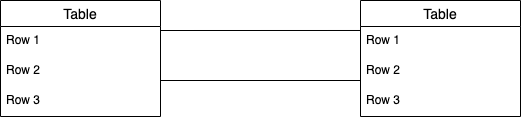

The diagram above was exported from draw.io. Its source (the exported page's mxGraphModel, read from the mxfile embedded in the PNG):
<mxGraphModel dx="728" dy="320" grid="1" gridSize="10" guides="1" tooltips="1" connect="1" arrows="1" fold="1" page="1" pageScale="1" pageWidth="827" pageHeight="1169" math="0" shadow="0">
  <root>
    <mxCell id="0" />
    <mxCell id="1" parent="0" />
    <mxCell id="bn9QC9J4xrNHyW0Nuoub-1" value="" style="endArrow=none;html=1;rounded=0;" edge="1" parent="1">
      <mxGeometry relative="1" as="geometry">
        <mxPoint x="280" y="350" as="sourcePoint" />
        <mxPoint x="480" y="350" as="targetPoint" />
      </mxGeometry>
    </mxCell>
    <mxCell id="bn9QC9J4xrNHyW0Nuoub-2" value="" style="endArrow=none;html=1;rounded=0;" edge="1" parent="1">
      <mxGeometry relative="1" as="geometry">
        <mxPoint x="290" y="350" as="sourcePoint" />
        <mxPoint x="450" y="350" as="targetPoint" />
      </mxGeometry>
    </mxCell>
    <mxCell id="bn9QC9J4xrNHyW0Nuoub-6" value="Table" style="swimlane;fontStyle=0;childLayout=stackLayout;horizontal=1;startSize=26;horizontalStack=0;resizeParent=1;resizeParentMax=0;resizeLast=0;collapsible=1;marginBottom=0;align=center;fontSize=14;" vertex="1" parent="1">
      <mxGeometry x="120" y="270" width="160" height="116" as="geometry" />
    </mxCell>
    <mxCell id="bn9QC9J4xrNHyW0Nuoub-7" value="Row 1" style="text;strokeColor=none;fillColor=none;spacingLeft=4;spacingRight=4;overflow=hidden;rotatable=0;points=[[0,0.5],[1,0.5]];portConstraint=eastwest;fontSize=12;" vertex="1" parent="bn9QC9J4xrNHyW0Nuoub-6">
      <mxGeometry y="26" width="160" height="30" as="geometry" />
    </mxCell>
    <mxCell id="bn9QC9J4xrNHyW0Nuoub-8" value="Row 2" style="text;strokeColor=none;fillColor=none;spacingLeft=4;spacingRight=4;overflow=hidden;rotatable=0;points=[[0,0.5],[1,0.5]];portConstraint=eastwest;fontSize=12;" vertex="1" parent="bn9QC9J4xrNHyW0Nuoub-6">
      <mxGeometry y="56" width="160" height="30" as="geometry" />
    </mxCell>
    <mxCell id="bn9QC9J4xrNHyW0Nuoub-9" value="Row 3" style="text;strokeColor=none;fillColor=none;spacingLeft=4;spacingRight=4;overflow=hidden;rotatable=0;points=[[0,0.5],[1,0.5]];portConstraint=eastwest;fontSize=12;" vertex="1" parent="bn9QC9J4xrNHyW0Nuoub-6">
      <mxGeometry y="86" width="160" height="30" as="geometry" />
    </mxCell>
    <mxCell id="bn9QC9J4xrNHyW0Nuoub-10" value="Table" style="swimlane;fontStyle=0;childLayout=stackLayout;horizontal=1;startSize=26;horizontalStack=0;resizeParent=1;resizeParentMax=0;resizeLast=0;collapsible=1;marginBottom=0;align=center;fontSize=14;" vertex="1" parent="1">
      <mxGeometry x="480" y="270" width="160" height="116" as="geometry" />
    </mxCell>
    <mxCell id="bn9QC9J4xrNHyW0Nuoub-11" value="Row 1" style="text;strokeColor=none;fillColor=none;spacingLeft=4;spacingRight=4;overflow=hidden;rotatable=0;points=[[0,0.5],[1,0.5]];portConstraint=eastwest;fontSize=12;" vertex="1" parent="bn9QC9J4xrNHyW0Nuoub-10">
      <mxGeometry y="26" width="160" height="30" as="geometry" />
    </mxCell>
    <mxCell id="bn9QC9J4xrNHyW0Nuoub-12" value="Row 2" style="text;strokeColor=none;fillColor=none;spacingLeft=4;spacingRight=4;overflow=hidden;rotatable=0;points=[[0,0.5],[1,0.5]];portConstraint=eastwest;fontSize=12;" vertex="1" parent="bn9QC9J4xrNHyW0Nuoub-10">
      <mxGeometry y="56" width="160" height="30" as="geometry" />
    </mxCell>
    <mxCell id="bn9QC9J4xrNHyW0Nuoub-13" value="Row 3" style="text;strokeColor=none;fillColor=none;spacingLeft=4;spacingRight=4;overflow=hidden;rotatable=0;points=[[0,0.5],[1,0.5]];portConstraint=eastwest;fontSize=12;" vertex="1" parent="bn9QC9J4xrNHyW0Nuoub-10">
      <mxGeometry y="86" width="160" height="30" as="geometry" />
    </mxCell>
    <mxCell id="bn9QC9J4xrNHyW0Nuoub-14" value="" style="endArrow=none;html=1;rounded=0;" edge="1" parent="1">
      <mxGeometry relative="1" as="geometry">
        <mxPoint x="280" y="350" as="sourcePoint" />
        <mxPoint x="440" y="350" as="targetPoint" />
      </mxGeometry>
    </mxCell>
    <mxCell id="bn9QC9J4xrNHyW0Nuoub-15" value="" style="endArrow=none;html=1;rounded=0;" edge="1" parent="1">
      <mxGeometry relative="1" as="geometry">
        <mxPoint x="280" y="350" as="sourcePoint" />
        <mxPoint x="440" y="350" as="targetPoint" />
      </mxGeometry>
    </mxCell>
    <mxCell id="bn9QC9J4xrNHyW0Nuoub-17" value="" style="endArrow=none;html=1;rounded=0;entryX=0;entryY=0.133;entryDx=0;entryDy=0;entryPerimeter=0;" edge="1" parent="1" target="bn9QC9J4xrNHyW0Nuoub-11">
      <mxGeometry relative="1" as="geometry">
        <mxPoint x="280" y="300" as="sourcePoint" />
        <mxPoint x="440" y="300" as="targetPoint" />
      </mxGeometry>
    </mxCell>
  </root>
</mxGraphModel>